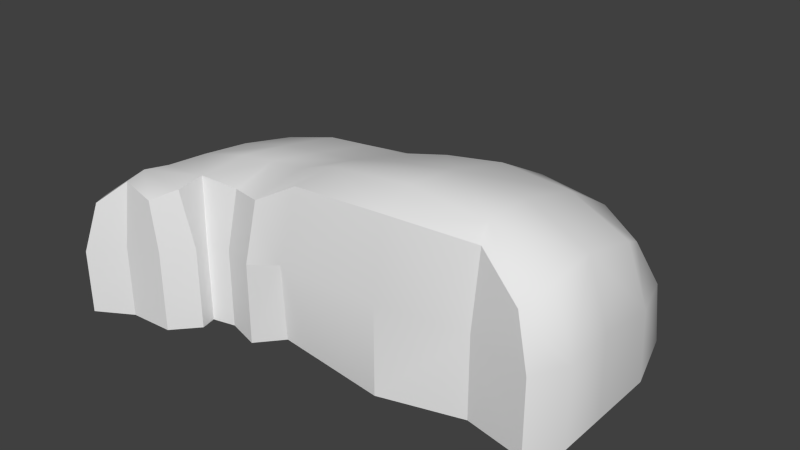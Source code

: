 # Source: LargeCut.blend  (saved by Blender 2.70.0; exported with 4.5.12 LTS)
import bpy
from mathutils import Matrix  # noqa: F401  (used for matrix-valued properties, if any)

bpy.ops.wm.read_factory_settings(use_empty=True)
scene = bpy.context.scene
scene.name = 'Scene'

# ---- collections
col_collection_1 = bpy.data.collections.new('Collection 1'); scene.collection.children.link(col_collection_1)

# ---- world
world_world = bpy.data.worlds.new('World'); scene.world = world_world
world_world.color = (0.05088, 0.05088, 0.05088)
world_world.use_sun_shadow = False
world_world.sun_shadow_jitter_overblur = 0.0
world_world.cycles.sampling_method = 'MANUAL'
world_world.cycles.sample_map_resolution = 256

# ---- meshes
me_cube_001 = bpy.data.meshes.new('Cube.001')
me_cube_001.from_pydata([(-0.7939, -0.9731, 2.078), (-2.34, -1.0, 1.886), (-2.818, -1.492, 1.964), (3.698, -0.4518, 1.984), (-4.398, -2.127, 1.751), (-2.895, -1.123, 1.906), (1.778, -1.0, 2.151), (-3.129, -1.561, 3.311), (-2.233, -0.75, 3.301), (-1.028, -0.6479, 0.0), (-4.37, -1.935, 3.261), (5.168, -0.75, 1.824), (3.698, -0.4518, 0.0), (-4.398, -2.127, 0.0), (3.698, -0.2018, 3.759), (-5.243, -2.62, 1.533), (-3.34, -2.074, 1.949), (-2.818, -1.492, 0.0), (-0.5092, -0.7231, 3.869), (-2.34, -1.0, 0.0), (-1.535, -1.242, 1.934), (-2.895, -1.123, 0.0), (-3.527, -2.055, 3.115), (-3.34, -2.074, 0.0), (1.778, -1.0, 0.0), (-3.091, -0.9296, 3.421), (1.798, -0.75, 4.009), (5.168, -0.75, 0.0), (4.787, -0.5556, 3.01), (-5.243, -2.62, 0.0), (-5.011, -2.342, 2.706), (-1.407, -0.9916, 3.385), (-1.535, -1.242, 0.0)], [], [(0, 6, 26, 18), (0, 18, 31, 20), (0, 20, 32, 9), (0, 9, 24, 6), (1, 20, 31, 8), (1, 8, 25, 5), (1, 5, 21, 19), (1, 19, 32, 20), (2, 17, 21, 5), (2, 5, 25, 7), (2, 7, 22, 16), (2, 16, 23, 17), (3, 14, 26, 6), (3, 6, 24, 12), (3, 12, 27, 11), (3, 11, 28, 14), (4, 13, 23, 16), (4, 16, 22, 10), (4, 10, 30, 15), (4, 15, 29, 13)])
me_cube_001.polygons.foreach_set('use_smooth', [True] * 20)
_uv = me_cube_001.uv_layers.new(name='UVMap')
_uv.uv.foreach_set('vector', [0.2985, 0.3546, 0.2896, 0.7525, 0.0, 0.7574, 0.01969, 0.4003, 0.2985, 0.3546, 0.01969, 0.4003, 0.09645, 0.2604, 0.323, 0.2391, 0.2985, 0.3546, 0.323, 0.2391, 0.6218, 0.2379, 0.616, 0.318, 0.2985, 0.3546, 0.616, 0.318, 0.6218, 0.7513, 0.2896, 0.7525, 0.3273, 0.1151, 0.323, 0.2391, 0.09645, 0.2604, 0.1063, 0.1332, 0.3273, 0.1151, 0.1063, 0.1332, 0.08896, 0.0, 0.3252, 0.02895, 0.3273, 0.1151, 0.3252, 0.02895, 0.6195, 0.02784, 0.6187, 0.114, 0.3273, 0.1151, 0.6187, 0.114, 0.6218, 0.2379, 0.323, 0.2391, 0.64, 0.8241, 0.6589, 0.5219, 0.717, 0.526, 0.6986, 0.8193, 0.64, 0.8241, 0.6986, 0.8193, 0.717, 1.057, 0.6218, 1.035, 1.0, 0.3145, 0.9518, 0.5219, 0.8889, 0.4866, 0.9178, 0.3064, 1.0, 0.3145, 0.9178, 0.3064, 0.9178, 0.005292, 1.0, 0.01119, 0.3111, 1.051, 0.0345, 1.053, 0.0, 0.7574, 0.2896, 0.7525, 0.3111, 1.051, 0.2896, 0.7525, 0.6218, 0.7513, 0.6176, 1.05, 0.3111, 1.051, 0.6176, 1.05, 0.6218, 1.277, 0.34, 1.278, 0.3111, 1.051, 0.34, 1.278, 0.1545, 1.22, 0.0345, 1.053, 0.7538, 0.2753, 0.7538, 0.004933, 0.9178, 0.005292, 0.9178, 0.3064, 0.7538, 0.2753, 0.9178, 0.3064, 0.8889, 0.4866, 0.7588, 0.5106, 0.7538, 0.2753, 0.7588, 0.5106, 0.6584, 0.4207, 0.6218, 0.2367, 0.7538, 0.2753, 0.6218, 0.2367, 0.6218, 0.0, 0.7538, 0.004933])
me_cube_001.use_remesh_preserve_volume = False
me_cube_001.use_remesh_preserve_attributes = False
me_cube_001.use_mirror_vertex_groups = False
me_cube_001.update()
me_cube = bpy.data.meshes.new('Cube')
me_cube.from_pydata([(-0.13, 0.0, 4.157), (5.658, 2.706, 1.79), (-1.911, 0.0, 3.773), (-5.525, 0.0, 1.46), (-5.525, -2.04, 1.46), (-4.063, 0.0, 3.346), (-4.283, -1.521, 3.424), (5.658, 0.0, 1.918), (3.698, 0.0, 4.188), (3.698, 2.819, 3.764), (0.2589, 5.485, 1.592), (-3.959, 4.38, 1.284), (3.698, 5.087, 1.56), (-3.959, 2.557, 2.957), (-5.525, 2.69, 1.227), (0.5826, 2.819, 3.67), (-1.807, 4.793, 1.54), (-1.483, 2.557, 3.427), (-2.795, 0.0, 3.666), (5.168, 2.66, 3.178), (-5.525, -2.04, 0.0), (0.5017, 1.205, 4.035), (1.939, 2.95, 3.833), (-5.214, -1.971, 2.681), (1.859, 0.0, 4.357), (-3.129, -1.561, 3.311), (-2.233, -0.75, 3.301), (-5.525, -1.01, 1.46), (-5.159, 0.0, 2.661), (-5.525, 1.172, 1.402), (-5.525, 0.0, 0.0), (-4.37, -1.935, 3.261), (-3.985, 1.139, 3.249), (-4.171, -0.9414, 3.366), (5.658, 1.176, 1.996), (5.168, 0.0, 3.444), (5.168, -0.75, 1.824), (5.658, 0.0, 0.0), (3.698, -0.2018, 3.759), (3.698, 1.205, 4.192), (-2.638, 4.483, 1.493), (0.5017, 4.395, 2.907), (1.859, 5.524, 1.627), (-2.13, 5.473, 0.0), (-5.133, 3.957, 1.124), (-3.959, 4.646, 0.0), (-3.959, 3.791, 2.344), (5.168, 4.154, 1.558), (3.698, 5.536, 0.0), (3.698, 4.295, 2.89), (5.658, 2.854, 0.0), (-5.243, -2.62, 1.533), (-5.133, 2.59, 2.272), (-2.557, 2.557, 3.326), (-5.525, 2.823, 0.0), (-1.59, 1.139, 3.686), (-0.5092, -0.7231, 3.869), (-1.564, 3.894, 2.782), (-0.06473, 6.331, 0.0), (-1.023, 0.0, 3.869), (-0.9973, 5.173, 1.536), (-0.5118, 2.622, 3.47), (-3.527, -2.055, 3.115), (-3.091, -0.9296, 3.421), (-2.616, 1.139, 3.581), (1.919, 1.238, 4.253), (1.798, -0.75, 4.009), (-5.525, -1.01, 0.0), (-5.525, 1.206, 0.0), (-5.186, -0.9928, 2.666), (-5.14, 1.148, 2.564), (5.658, 1.214, 0.0), (5.168, -0.75, 0.0), (5.168, 1.165, 3.543), (4.787, -0.5556, 3.01), (-2.718, 4.853, 0.0), (1.778, 6.148, 0.0), (-2.577, 3.817, 2.698), (1.919, 4.569, 2.991), (-5.133, 4.19, 0.0), (-4.829, 3.525, 1.944), (5.168, 4.452, 0.0), (4.787, 3.758, 2.599), (-5.243, -2.62, 0.0), (-5.011, -2.342, 2.706), (-0.6397, 1.156, 3.769), (-1.407, -0.9916, 3.385), (-0.6331, 4.071, 2.787), (-1.483, 6.101, 0.0)], [], [(0, 56, 66, 24), (0, 24, 65, 21), (0, 21, 85, 59), (0, 59, 86, 56), (1, 19, 73, 34), (1, 34, 71, 50), (1, 50, 81, 47), (1, 47, 82, 19), (2, 26, 86, 59), (2, 59, 85, 55), (2, 55, 64, 18), (2, 18, 63, 26), (3, 27, 69, 28), (3, 28, 70, 29), (3, 29, 68, 30), (3, 30, 67, 27), (4, 23, 69, 27), (4, 27, 67, 20), (4, 20, 83, 51), (4, 51, 84, 23), (5, 33, 63, 18), (5, 18, 64, 32), (5, 32, 70, 28), (5, 28, 69, 33), (6, 25, 63, 33), (6, 33, 69, 23), (6, 23, 84, 31), (6, 31, 62, 25), (7, 34, 73, 35), (7, 35, 74, 36), (7, 36, 72, 37), (7, 37, 71, 34), (8, 39, 65, 24), (8, 24, 66, 38), (8, 38, 74, 35), (8, 35, 73, 39), (9, 22, 65, 39), (9, 39, 73, 19), (9, 19, 82, 49), (9, 49, 78, 22), (10, 60, 87, 41), (10, 41, 78, 42), (10, 42, 76, 58), (10, 58, 88, 60), (11, 46, 77, 40), (11, 40, 75, 45), (11, 45, 79, 44), (11, 44, 80, 46), (12, 48, 76, 42), (12, 42, 78, 49), (12, 49, 82, 47), (12, 47, 81, 48), (13, 52, 70, 32), (13, 32, 64, 53), (13, 53, 77, 46), (13, 46, 80, 52), (14, 54, 68, 29), (14, 29, 70, 52), (14, 52, 80, 44), (14, 44, 79, 54), (15, 61, 85, 21), (15, 21, 65, 22), (15, 22, 78, 41), (15, 41, 87, 61), (16, 40, 77, 57), (16, 57, 87, 60), (16, 60, 88, 43), (16, 43, 75, 40), (17, 53, 64, 55), (17, 55, 85, 61), (17, 61, 87, 57), (17, 57, 77, 53)])
me_cube.polygons.foreach_set('use_smooth', [True] * 72)
_uv = me_cube.uv_layers.new(name='UVMap')
_uv.uv.foreach_set('vector', [0.2925, 0.3778, 0.337, 0.3399, 0.3725, 0.4935, 0.3209, 0.5112, 0.2925, 0.3778, 0.3209, 0.5112, 0.241, 0.5315, 0.2236, 0.4352, 0.2925, 0.3778, 0.2236, 0.4352, 0.2119, 0.3565, 0.2815, 0.316, 0.2925, 0.3778, 0.2815, 0.316, 0.3453, 0.2722, 0.337, 0.3399, 0.7764, 0.1855, 0.7881, 0.08626, 0.8682, 0.06145, 0.8596, 0.1713, 0.7764, 0.1855, 0.8596, 0.1713, 0.872, 0.3054, 0.7812, 0.3057, 0.7764, 0.1855, 0.7812, 0.3057, 0.7119, 0.3001, 0.7171, 0.1954, 0.5377, 0.0, 0.5901, 0.04771, 0.5116, 0.06347, 0.4474, 0.02421, 0.2688, 0.2563, 0.3175, 0.2201, 0.3453, 0.2722, 0.2815, 0.316, 0.2688, 0.2563, 0.2815, 0.316, 0.2119, 0.3565, 0.1993, 0.2926, 0.2688, 0.2563, 0.1993, 0.2926, 0.1846, 0.2237, 0.2564, 0.1969, 0.2688, 0.2563, 0.2564, 0.1969, 0.3154, 0.162, 0.3175, 0.2201, 0.668, 0.8519, 0.7367, 0.8511, 0.7376, 0.9357, 0.6703, 0.9364, 0.668, 0.8519, 0.6703, 0.9364, 0.5924, 0.9309, 0.5883, 0.8489, 0.668, 0.8519, 0.5883, 0.8489, 0.5861, 0.754, 0.668, 0.753, 0.668, 0.8519, 0.668, 0.753, 0.7367, 0.7522, 0.7367, 0.8511, 0.8067, 0.8503, 0.804, 0.9357, 0.7376, 0.9357, 0.7367, 0.8511, 0.8067, 0.8503, 0.7367, 0.8511, 0.7367, 0.7522, 0.8067, 0.7514, 0.8067, 0.8503, 0.8067, 0.7514, 0.8479, 0.7534, 0.8479, 0.8571, 0.8067, 0.8503, 0.8479, 0.8571, 0.8304, 0.9388, 0.804, 0.9357, 0.2399, 0.1099, 0.3003, 0.08987, 0.3154, 0.162, 0.2564, 0.1969, 0.2399, 0.1099, 0.2564, 0.1969, 0.1846, 0.2237, 0.1668, 0.1301, 0.2399, 0.1099, 0.1668, 0.1301, 0.1547, 0.04729, 0.2293, 0.03092, 0.2399, 0.1099, 0.2293, 0.03092, 0.2943, 0.01536, 0.3003, 0.08987, 0.3363, 0.0749, 0.3574, 0.1497, 0.3154, 0.162, 0.3003, 0.08987, 0.3363, 0.0749, 0.3003, 0.08987, 0.2943, 0.01536, 0.3583, 0.0, 0.3363, 0.0749, 0.3583, 0.0, 0.3857, 0.008502, 0.3638, 0.06189, 0.3363, 0.0749, 0.3638, 0.06189, 0.3857, 0.1146, 0.3574, 0.1497, 0.9253, 0.1763, 0.8596, 0.1713, 0.8682, 0.06145, 0.9335, 0.06782, 0.9253, 0.1763, 0.9335, 0.06782, 0.9823, 0.09222, 0.9868, 0.1765, 0.9253, 0.1763, 0.9868, 0.1765, 1.0, 0.299, 0.9392, 0.3051, 0.9253, 0.1763, 0.9392, 0.3051, 0.872, 0.3054, 0.8596, 0.1713, 0.3502, 0.6313, 0.2707, 0.6481, 0.241, 0.5315, 0.3209, 0.5112, 0.3502, 0.6313, 0.3209, 0.5112, 0.3725, 0.4935, 0.3672, 0.6244, 0.9857, 0.0, 1.0, 0.02881, 0.9823, 0.09222, 0.9335, 0.06782, 0.3502, 0.6313, 0.3789, 0.7215, 0.3012, 0.7386, 0.2707, 0.6481, 0.1678, 0.6666, 0.1319, 0.5527, 0.241, 0.5315, 0.2707, 0.6481, 0.1678, 0.6666, 0.2707, 0.6481, 0.3012, 0.7386, 0.2057, 0.756, 0.4026, 0.1212, 0.4474, 0.02421, 0.5116, 0.06347, 0.4996, 0.14, 0.4026, 0.1212, 0.4996, 0.14, 0.4847, 0.2617, 0.3857, 0.2404, 0.5811, 0.3904, 0.5633, 0.4725, 0.458, 0.4303, 0.4712, 0.3561, 0.5811, 0.3904, 0.4712, 0.3561, 0.4847, 0.2617, 0.5954, 0.2828, 0.5811, 0.3904, 0.5954, 0.2828, 0.7119, 0.3038, 0.6999, 0.4296, 0.5811, 0.3904, 0.6999, 0.4296, 0.6796, 0.523, 0.5633, 0.4725, 0.5269, 0.6663, 0.4451, 0.6545, 0.4374, 0.5595, 0.5298, 0.577, 0.5269, 0.6663, 0.5298, 0.577, 0.6307, 0.5948, 0.6128, 0.6765, 0.5269, 0.6663, 0.6128, 0.6765, 0.5881, 0.7514, 0.5129, 0.7425, 0.5269, 0.6663, 0.5129, 0.7425, 0.4532, 0.7131, 0.4451, 0.6545, 0.6039, 0.1553, 0.7119, 0.1688, 0.7119, 0.3038, 0.5954, 0.2828, 0.6039, 0.1553, 0.5954, 0.2828, 0.4847, 0.2617, 0.4996, 0.14, 0.6039, 0.1553, 0.4996, 0.14, 0.5116, 0.06347, 0.5901, 0.04771, 0.6039, 0.1553, 0.5901, 0.04771, 0.6936, 0.05983, 0.7119, 0.1688, 0.07615, 0.1488, 0.06208, 0.06506, 0.1547, 0.04729, 0.1668, 0.1301, 0.07615, 0.1488, 0.1668, 0.1301, 0.1846, 0.2237, 0.09419, 0.245, 0.07615, 0.1488, 0.09419, 0.245, 0.01616, 0.2553, 0.0, 0.1602, 0.07615, 0.1488, 0.0, 0.1602, 0.007821, 0.09512, 0.06208, 0.06506, 0.4852, 0.8382, 0.4761, 0.7552, 0.5861, 0.754, 0.5883, 0.8489, 0.4852, 0.8382, 0.5883, 0.8489, 0.5924, 0.9309, 0.4944, 0.9123, 0.4852, 0.8382, 0.4944, 0.9123, 0.4328, 0.8934, 0.4015, 0.8356, 0.4852, 0.8382, 0.4015, 0.8356, 0.3857, 0.7596, 0.4761, 0.7552, 0.1215, 0.4596, 0.1196, 0.3826, 0.2119, 0.3565, 0.2236, 0.4352, 0.1215, 0.4596, 0.2236, 0.4352, 0.241, 0.5315, 0.1319, 0.5527, 0.1215, 0.4596, 0.1319, 0.5527, 0.0321, 0.5659, 0.02282, 0.469, 0.1215, 0.4596, 0.02282, 0.469, 0.02804, 0.3883, 0.1196, 0.3826, 0.5441, 0.5236, 0.5298, 0.577, 0.4374, 0.5595, 0.4443, 0.4915, 0.5441, 0.5236, 0.4443, 0.4915, 0.458, 0.4303, 0.5633, 0.4725, 0.5441, 0.5236, 0.5633, 0.4725, 0.6796, 0.523, 0.6547, 0.5609, 0.5441, 0.5236, 0.6547, 0.5609, 0.6307, 0.5948, 0.5298, 0.577, 0.1096, 0.317, 0.09419, 0.245, 0.1846, 0.2237, 0.1993, 0.2926, 0.1096, 0.317, 0.1993, 0.2926, 0.2119, 0.3565, 0.1196, 0.3826, 0.1096, 0.317, 0.1196, 0.3826, 0.02804, 0.3883, 0.02566, 0.3242, 0.1096, 0.317, 0.02566, 0.3242, 0.01616, 0.2553, 0.09419, 0.245])
me_cube.use_remesh_preserve_volume = False
me_cube.use_remesh_preserve_attributes = False
me_cube.use_mirror_vertex_groups = False
me_cube.update()

# ---- objects
ob_cube_001 = bpy.data.objects.new('Cube.001', me_cube_001)
ob_cube = bpy.data.objects.new('Cube', me_cube)

# ---- transforms, parenting, visibility, modifiers, constraints
ob_cube_001.location = (0.0, 0.0, 0.0)
ob_cube_001.lineart.crease_threshold = 0.0
_m = ob_cube_001.modifiers.new('EdgeSplit', 'EDGE_SPLIT')
_m.split_angle = 0.3491
ob_cube.location = (0.0, 0.0, 0.0)
ob_cube.lineart.crease_threshold = 0.0

# ---- collection membership
col_collection_1.objects.link(ob_cube_001)
col_collection_1.objects.link(ob_cube)

# ---- scene / render settings (as saved in the file)
scene.frame_start = 1; scene.frame_end = 250; scene.frame_set(1)
scene.render.engine = 'BLENDER_EEVEE_NEXT'
scene.render.resolution_percentage = 50
scene.render.dither_intensity = 0.0
scene.cycles.use_denoising = False
scene.cycles.samples = 10
scene.cycles.sampling_pattern = 'TABULATED_SOBOL'
scene.cycles.light_sampling_threshold = 0.0
scene.cycles.use_adaptive_sampling = False
scene.cycles.use_light_tree = False
scene.cycles.blur_glossy = 0.0
scene.cycles.volume_bounces = 1
scene.cycles.pixel_filter_type = 'GAUSSIAN'
scene.cycles.sample_clamp_indirect = 0.0
scene.view_settings.view_transform = 'Standard'
bpy.context.view_layer.update()

# ---- added for rendering (the .blend has no active camera and no usable light): camera, sun
cam_auto = bpy.data.cameras.new('AutoCamera')
cam_auto.lens = 50.0
cam_auto.sensor_width = 36.0
cam_auto.clip_end = 1000.0
ob_auto_camera = bpy.data.objects.new('AutoCamera', cam_auto)
scene.collection.objects.link(ob_auto_camera)
ob_auto_camera.location = (13.9186, -14.7669, 13.2601)
ob_auto_camera.rotation_euler = (1.09748, -7.21219e-08, 0.694738)
scene.camera = ob_auto_camera
light_auto_sun = bpy.data.lights.new('AutoSun', 'SUN')
light_auto_sun.energy = 3.0
light_auto_sun.angle = 0.0523599
ob_auto_sun = bpy.data.objects.new('AutoSun', light_auto_sun)
scene.collection.objects.link(ob_auto_sun)
ob_auto_sun.rotation_euler = (0.872665, 0.174533, 0.523599)
bpy.context.view_layer.update()
